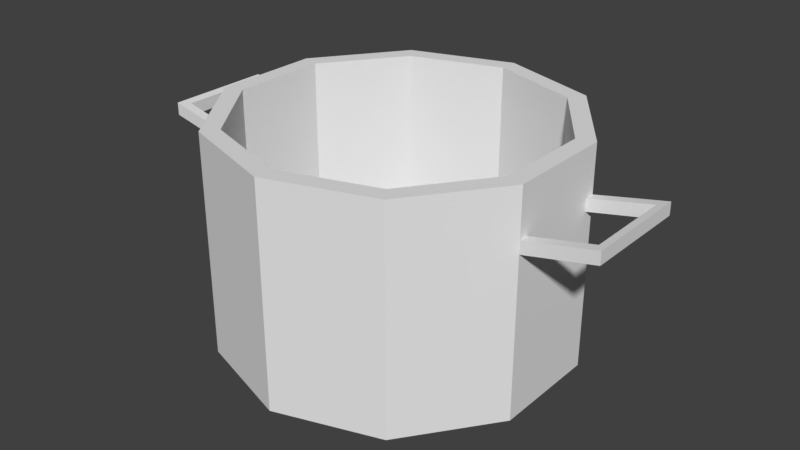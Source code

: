 # Source: Pan2.blend  (saved by Blender 2.79.0; exported with 4.5.12 LTS)
import bpy
from mathutils import Matrix  # noqa: F401  (used for matrix-valued properties, if any)

bpy.ops.wm.read_factory_settings(use_empty=True)
scene = bpy.context.scene
scene.name = 'Scene'

# ---- collections
col_collection_1 = bpy.data.collections.new('Collection 1'); scene.collection.children.link(col_collection_1)

# ---- world
world_world = bpy.data.worlds.new('World'); scene.world = world_world
world_world.color = (0.05088, 0.05088, 0.05088)
world_world.use_sun_shadow = False
world_world.sun_shadow_jitter_overblur = 0.0
world_world.cycles.sampling_method = 'MANUAL'

# ---- meshes
me_circle_001 = bpy.data.meshes.new('Circle.001')
me_circle_001.from_pydata([(2.219e-08, 1.744, 0.0), (-1.025, 1.411, 0.0), (-1.659, 0.5391, 0.0), (-1.659, -0.5391, 0.0), (-1.025, -1.411, 0.0), (1.747e-07, -1.744, 0.0), (1.025, -1.411, 0.0), (1.659, -0.5391, 0.0), (1.659, 0.5391, 0.0), (1.025, 1.411, 0.0), (-0.917, 1.262, 2.201), (4.818e-08, 1.56, 2.201), (-1.484, 0.4821, 2.201), (-1.484, -0.4821, 2.201), (-0.917, -1.262, 2.201), (1.602e-07, -1.56, 2.201), (0.917, -1.262, 2.201), (1.484, -0.4821, 2.201), (1.484, 0.4821, 2.201), (0.917, 1.262, 2.201), (-1.025, 1.411, 2.201), (2.219e-08, 1.744, 2.201), (-1.659, 0.5391, 2.201), (-1.659, -0.5391, 2.201), (-1.025, -1.411, 2.201), (1.747e-07, -1.744, 2.201), (1.025, -1.411, 2.201), (1.659, -0.5391, 2.201), (1.659, 0.5391, 2.201), (1.025, 1.411, 2.201), (-0.917, 1.262, 0.1721), (4.818e-08, 1.56, 0.1721), (-1.484, 0.4821, 0.1721), (-1.484, -0.4821, 0.1721), (-0.917, -1.262, 0.1721), (1.602e-07, -1.56, 0.1721), (0.917, -1.262, 0.1721), (1.484, -0.4821, 0.1721), (1.484, 0.4821, 0.1721), (0.917, 1.262, 0.1721), (-1.659, -0.5391, 1.722), (-1.659, 0.5391, 1.722), (1.659, -0.5391, 1.722), (1.659, 0.5391, 1.722), (-1.659, 0.5391, 1.597), (-1.659, -0.5391, 1.597), (1.659, -0.5391, 1.597), (1.659, 0.5391, 1.597), (-1.659, 0.441, 2.201), (-1.484, 0.3944, 2.201), (-1.659, -0.441, 1.722), (-1.659, 0.441, 1.722), (-1.659, -0.441, 1.597), (-1.659, 0.441, 1.597), (1.659, -0.441, 2.201), (1.484, -0.3944, 2.201), (1.659, 0.441, 1.722), (1.659, -0.441, 1.722), (1.659, 0.441, 1.597), (1.659, -0.441, 1.597), (-2.37, -0.5391, 1.751), (-2.37, -0.5391, 1.877), (2.37, -0.5391, 1.751), (2.37, -0.5391, 1.877), (2.37, 0.5391, 1.751), (2.37, 0.5391, 1.877), (-2.37, 0.5391, 1.877), (-2.37, 0.5391, 1.751), (2.291, 0.441, 1.734), (2.291, 0.441, 1.86), (2.291, -0.441, 1.86), (2.291, -0.441, 1.734), (-2.291, 0.441, 1.86), (-2.291, 0.441, 1.734), (-2.291, -0.441, 1.86), (-2.291, -0.441, 1.734)], [], [(1, 0, 9, 8, 7, 6, 5, 4, 3, 2), (16, 17, 37, 36), (3, 4, 24, 23, 40, 45), (25, 24, 4, 5), (44, 41, 22, 20, 1, 2), (18, 38, 37, 17, 55), (40, 61, 60, 45), (30, 32, 33, 34, 35, 36, 37, 38, 39, 31), (13, 14, 34, 33), (11, 10, 30, 31), (14, 15, 35, 34), (10, 12, 32, 30), (18, 19, 39, 38), (15, 16, 36, 35), (19, 11, 31, 39), (72, 74, 75, 73), (51, 72, 73, 53), (47, 64, 62, 46, 59, 71, 68, 58), (13, 33, 32, 12, 49), (13, 49, 48, 23, 24, 25, 26, 27, 54, 55, 17, 16, 15, 14), (70, 69, 68, 71), (28, 54, 27, 42, 57, 59, 46, 7, 8, 47, 58, 56, 43), (0, 1, 20, 21), (62, 64, 65, 63), (67, 60, 61, 66), (44, 67, 66, 41), (62, 63, 42, 46), (58, 68, 69, 56), (21, 29, 9, 0), (8, 9, 29, 28, 43, 47), (45, 60, 67, 44, 53, 73, 75, 52), (46, 42, 27, 26, 6, 7), (5, 6, 26, 25), (57, 70, 71, 59), (41, 66, 61, 40, 50, 74, 72, 51), (43, 65, 64, 47), (50, 40, 23, 48, 22, 41, 51, 53, 44, 2, 3, 45, 52), (69, 70, 57, 42, 63, 65, 43, 56), (49, 12, 10, 11, 19, 18, 55, 54, 28, 29, 21, 20, 22, 48), (52, 75, 74, 50)])
me_circle_001.use_remesh_preserve_volume = False
me_circle_001.use_remesh_preserve_attributes = False
me_circle_001.use_mirror_vertex_groups = False
me_circle_001.update()

# ---- objects
ob_circle = bpy.data.objects.new('Circle', me_circle_001)

# ---- transforms, parenting, visibility, modifiers, constraints
ob_circle.location = (0.0, 0.0, 0.0)
ob_circle.scale = (1.169, 1.169, 1.169)
ob_circle.lineart.crease_threshold = 0.0

# ---- collection membership
col_collection_1.objects.link(ob_circle)

# ---- scene / render settings (as saved in the file)
scene.frame_start = 1; scene.frame_end = 250; scene.frame_set(1)
scene.render.engine = 'BLENDER_EEVEE_NEXT'
scene.render.resolution_percentage = 50
scene.render.dither_intensity = 0.0
scene.cycles.use_denoising = False
scene.cycles.samples = 128
scene.cycles.sampling_pattern = 'TABULATED_SOBOL'
scene.cycles.use_adaptive_sampling = False
scene.cycles.use_light_tree = False
scene.cycles.blur_glossy = 0.0
scene.cycles.sample_clamp_indirect = 0.0
scene.view_settings.view_transform = 'Standard'
bpy.context.view_layer.update()

# ---- added for rendering (the .blend has no active camera and no usable light): camera, sun
cam_auto = bpy.data.cameras.new('AutoCamera')
cam_auto.lens = 50.0
cam_auto.sensor_width = 36.0
cam_auto.clip_end = 1000.0
ob_auto_camera = bpy.data.objects.new('AutoCamera', cam_auto)
scene.collection.objects.link(ob_auto_camera)
ob_auto_camera.location = (6.7975, -8.15699, 6.72505)
ob_auto_camera.rotation_euler = (1.09748, -7.21219e-08, 0.694738)
scene.camera = ob_auto_camera
light_auto_sun = bpy.data.lights.new('AutoSun', 'SUN')
light_auto_sun.energy = 3.0
light_auto_sun.angle = 0.0523599
ob_auto_sun = bpy.data.objects.new('AutoSun', light_auto_sun)
scene.collection.objects.link(ob_auto_sun)
ob_auto_sun.rotation_euler = (0.872665, 0.174533, 0.523599)
bpy.context.view_layer.update()
